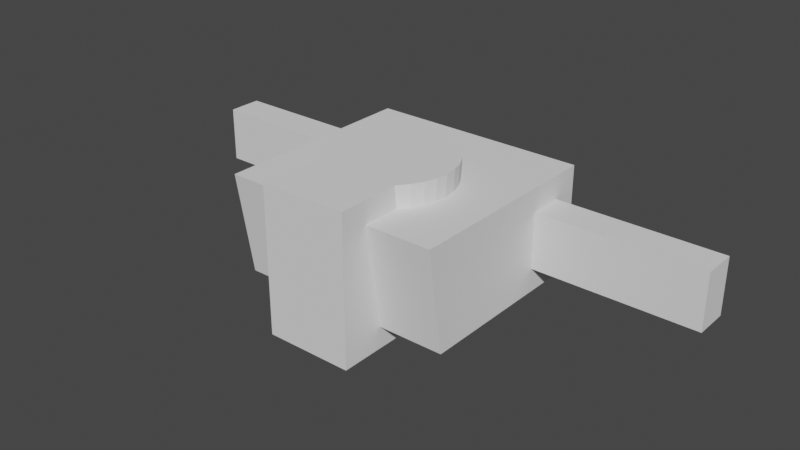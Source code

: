 # Source: shower-v4.blend  (saved by Blender 4.4.32; exported with 4.5.12 LTS)
import bpy
from mathutils import Matrix  # noqa: F401  (used for matrix-valued properties, if any)

bpy.ops.wm.read_factory_settings(use_empty=True)
scene = bpy.context.scene
scene.name = 'Scene'

# ---- world
world_world = bpy.data.worlds.new('World'); scene.world = world_world
world_world.use_nodes = True; world_world.node_tree.nodes.clear()
_N = world_world.node_tree.nodes; _L = world_world.node_tree.links
n0 = _N.new('ShaderNodeOutputWorld'); n0.name = 'World Output'; n0.location = (300, 300)
n1 = _N.new('ShaderNodeBackground'); n1.name = 'Background'; n1.location = (10, 300)
n1.inputs[0].default_value = (0.05088, 0.05088, 0.05088, 1.0)
_L.new(n1.outputs[0], n0.inputs[0])
n0.is_active_output = True
world_world.color = (0.05088, 0.05088, 0.05088)
world_world.use_sun_shadow = False
world_world.sun_shadow_jitter_overblur = 0.0

# ---- meshes
me_cylinder_003 = bpy.data.meshes.new('Cylinder.003')
me_cylinder_003.from_pydata([(0.0, 10.0, -13.5), (5.588e-09, 11.5, 13.5), (1.951, 9.808, -13.5), (2.244, 11.28, 13.5), (3.827, 9.239, -13.5), (4.401, 10.62, 13.5), (5.556, 8.315, -13.5), (6.389, 9.562, 13.5), (7.071, 7.071, -13.5), (8.132, 8.132, 13.5), (8.315, 5.556, -13.5), (9.562, 6.389, 13.5), (9.239, 3.827, -13.5), (10.62, 4.401, 13.5), (9.808, 1.951, -13.5), (11.28, 2.244, 13.5), (10.0, 0.0, -13.5), (11.5, -8.941e-09, 13.5), (9.808, -1.951, -13.5), (11.28, -2.244, 13.5), (9.239, -3.827, -13.5), (10.62, -4.401, 13.5), (8.315, -5.556, -13.5), (9.562, -6.389, 13.5), (7.071, -7.071, -13.5), (8.132, -8.132, 13.5), (5.556, -8.315, -13.5), (6.389, -9.562, 13.5), (3.827, -9.239, -13.5), (4.401, -10.62, 13.5), (1.951, -9.808, -13.5), (2.244, -11.28, 13.5), (0.0, -10.0, -13.5), (5.588e-09, -11.5, 13.5), (-1.951, -9.808, -13.5), (-2.244, -11.28, 13.5), (-3.827, -9.239, -13.5), (-4.401, -10.62, 13.5), (-5.556, -8.315, -13.5), (-6.389, -9.562, 13.5), (-7.071, -7.071, -13.5), (-8.132, -8.132, 13.5), (-8.315, -5.556, -13.5), (-9.562, -6.389, 13.5), (-9.239, -3.827, -13.5), (-10.62, -4.401, 13.5), (-9.808, -1.951, -13.5), (-11.28, -2.244, 13.5), (-10.0, 0.0, -13.5), (-11.5, -8.941e-09, 13.5), (-9.808, 1.951, -13.5), (-11.28, 2.244, 13.5), (-9.239, 3.827, -13.5), (-10.62, 4.401, 13.5), (-8.315, 5.556, -13.5), (-9.562, 6.389, 13.5), (-7.071, 7.071, -13.5), (-8.132, 8.132, 13.5), (-5.556, 8.315, -13.5), (-6.389, 9.562, 13.5), (-3.827, 9.239, -13.5), (-4.401, 10.62, 13.5), (-1.951, 9.808, -13.5), (-2.244, 11.28, 13.5)], [], [(0, 1, 3, 2), (2, 3, 5, 4), (4, 5, 7, 6), (6, 7, 9, 8), (8, 9, 11, 10), (10, 11, 13, 12), (12, 13, 15, 14), (14, 15, 17, 16), (16, 17, 19, 18), (18, 19, 21, 20), (20, 21, 23, 22), (22, 23, 25, 24), (24, 25, 27, 26), (26, 27, 29, 28), (28, 29, 31, 30), (30, 31, 33, 32), (32, 33, 35, 34), (34, 35, 37, 36), (36, 37, 39, 38), (38, 39, 41, 40), (40, 41, 43, 42), (42, 43, 45, 44), (44, 45, 47, 46), (46, 47, 49, 48), (48, 49, 51, 50), (50, 51, 53, 52), (52, 53, 55, 54), (54, 55, 57, 56), (56, 57, 59, 58), (58, 59, 61, 60), (3, 1, 63, 61, 59, 57, 55, 53, 51, 49, 47, 45, 43, 41, 39, 37, 35, 33, 31, 29, 27, 25, 23, 21, 19, 17, 15, 13, 11, 9, 7, 5), (60, 61, 63, 62), (62, 63, 1, 0), (0, 2, 4, 6, 8, 10, 12, 14, 16, 18, 20, 22, 24, 26, 28, 30, 32, 34, 36, 38, 40, 42, 44, 46, 48, 50, 52, 54, 56, 58, 60, 62)])
_uv = me_cylinder_003.uv_layers.new(name='UVMap')
_uv.uv.foreach_set('vector', [1.0, 0.5, 1.0, 1.0, 0.9688, 1.0, 0.9688, 0.5, 0.9688, 0.5, 0.9688, 1.0, 0.9375, 1.0, 0.9375, 0.5, 0.9375, 0.5, 0.9375, 1.0, 0.9062, 1.0, 0.9062, 0.5, 0.9062, 0.5, 0.9062, 1.0, 0.875, 1.0, 0.875, 0.5, 0.875, 0.5, 0.875, 1.0, 0.8438, 1.0, 0.8438, 0.5, 0.8438, 0.5, 0.8438, 1.0, 0.8125, 1.0, 0.8125, 0.5, 0.8125, 0.5, 0.8125, 1.0, 0.7812, 1.0, 0.7812, 0.5, 0.7812, 0.5, 0.7812, 1.0, 0.75, 1.0, 0.75, 0.5, 0.75, 0.5, 0.75, 1.0, 0.7188, 1.0, 0.7188, 0.5, 0.7188, 0.5, 0.7188, 1.0, 0.6875, 1.0, 0.6875, 0.5, 0.6875, 0.5, 0.6875, 1.0, 0.6562, 1.0, 0.6562, 0.5, 0.6562, 0.5, 0.6562, 1.0, 0.625, 1.0, 0.625, 0.5, 0.625, 0.5, 0.625, 1.0, 0.5938, 1.0, 0.5938, 0.5, 0.5938, 0.5, 0.5938, 1.0, 0.5625, 1.0, 0.5625, 0.5, 0.5625, 0.5, 0.5625, 1.0, 0.5312, 1.0, 0.5312, 0.5, 0.5312, 0.5, 0.5312, 1.0, 0.5, 1.0, 0.5, 0.5, 0.5, 0.5, 0.5, 1.0, 0.4688, 1.0, 0.4688, 0.5, 0.4688, 0.5, 0.4688, 1.0, 0.4375, 1.0, 0.4375, 0.5, 0.4375, 0.5, 0.4375, 1.0, 0.4062, 1.0, 0.4062, 0.5, 0.4062, 0.5, 0.4062, 1.0, 0.375, 1.0, 0.375, 0.5, 0.375, 0.5, 0.375, 1.0, 0.3438, 1.0, 0.3438, 0.5, 0.3438, 0.5, 0.3438, 1.0, 0.3125, 1.0, 0.3125, 0.5, 0.3125, 0.5, 0.3125, 1.0, 0.2812, 1.0, 0.2812, 0.5, 0.2812, 0.5, 0.2812, 1.0, 0.25, 1.0, 0.25, 0.5, 0.25, 0.5, 0.25, 1.0, 0.2188, 1.0, 0.2188, 0.5, 0.2188, 0.5, 0.2188, 1.0, 0.1875, 1.0, 0.1875, 0.5, 0.1875, 0.5, 0.1875, 1.0, 0.1562, 1.0, 0.1562, 0.5, 0.1562, 0.5, 0.1562, 1.0, 0.125, 1.0, 0.125, 0.5, 0.125, 0.5, 0.125, 1.0, 0.09375, 1.0, 0.09375, 0.5, 0.09375, 0.5, 0.09375, 1.0, 0.0625, 1.0, 0.0625, 0.5, 0.2968, 0.4854, 0.25, 0.49, 0.2032, 0.4854, 0.1582, 0.4717, 0.1167, 0.4496, 0.08029, 0.4197, 0.05045, 0.3833, 0.02827, 0.3418, 0.01461, 0.2968, 0.01, 0.25, 0.01461, 0.2032, 0.02827, 0.1582, 0.05045, 0.1167, 0.08029, 0.08029, 0.1167, 0.05045, 0.1582, 0.02827, 0.2032, 0.01461, 0.25, 0.01, 0.2968, 0.01461, 0.3418, 0.02827, 0.3833, 0.05045, 0.4197, 0.08029, 0.4496, 0.1167, 0.4717, 0.1582, 0.4854, 0.2032, 0.49, 0.25, 0.4854, 0.2968, 0.4717, 0.3418, 0.4496, 0.3833, 0.4197, 0.4197, 0.3833, 0.4496, 0.3418, 0.4717, 0.0625, 0.5, 0.0625, 1.0, 0.03125, 1.0, 0.03125, 0.5, 0.03125, 0.5, 0.03125, 1.0, 0.0, 1.0, 0.0, 0.5, 0.75, 0.49, 0.7968, 0.4854, 0.8418, 0.4717, 0.8833, 0.4496, 0.9197, 0.4197, 0.9496, 0.3833, 0.9717, 0.3418, 0.9854, 0.2968, 0.99, 0.25, 0.9854, 0.2032, 0.9717, 0.1582, 0.9496, 0.1167, 0.9197, 0.08029, 0.8833, 0.05045, 0.8418, 0.02827, 0.7968, 0.01461, 0.75, 0.01, 0.7032, 0.01461, 0.6582, 0.02827, 0.6167, 0.05045, 0.5803, 0.08029, 0.5504, 0.1167, 0.5283, 0.1582, 0.5146, 0.2032, 0.51, 0.25, 0.5146, 0.2968, 0.5283, 0.3418, 0.5504, 0.3833, 0.5803, 0.4197, 0.6167, 0.4496, 0.6582, 0.4717, 0.7032, 0.4854])
me_cylinder_003.update()
me_cube_004 = bpy.data.meshes.new('Cube.004')
me_cube_004.from_pydata([(-7.0, -7.0, -7.0), (-7.0, -7.0, 7.0), (-7.0, 7.0, -7.0), (-7.0, 7.0, 7.0), (7.0, -7.0, -7.0), (7.0, -7.0, 7.0), (7.0, 7.0, -7.0), (7.0, 7.0, 7.0)], [], [(0, 1, 3, 2), (2, 3, 7, 6), (6, 7, 5, 4), (4, 5, 1, 0), (2, 6, 4, 0), (7, 3, 1, 5)])
_uv = me_cube_004.uv_layers.new(name='UVMap')
_uv.uv.foreach_set('vector', [0.375, 0.0, 0.625, 0.0, 0.625, 0.25, 0.375, 0.25, 0.375, 0.25, 0.625, 0.25, 0.625, 0.5, 0.375, 0.5, 0.375, 0.5, 0.625, 0.5, 0.625, 0.75, 0.375, 0.75, 0.375, 0.75, 0.625, 0.75, 0.625, 1.0, 0.375, 1.0, 0.125, 0.5, 0.375, 0.5, 0.375, 0.75, 0.125, 0.75, 0.625, 0.5, 0.875, 0.5, 0.875, 0.75, 0.625, 0.75])
me_cube_004.update()
me_cube_002 = bpy.data.meshes.new('Cube.002')
me_cube_002.from_pydata([(-20.0, -33.95, -9.5), (-20.0, -36.95, 9.5), (-20.0, 1.0, -9.5), (-20.0, 1.0, 9.5), (20.0, -33.95, -9.5), (20.0, -36.95, 9.5), (20.0, 1.0, -9.5), (20.0, 1.0, 9.5)], [], [(0, 1, 3, 2), (2, 3, 7, 6), (6, 7, 5, 4), (4, 5, 1, 0), (2, 6, 4, 0), (7, 3, 1, 5)])
_uv = me_cube_002.uv_layers.new(name='UVMap')
_uv.uv.foreach_set('vector', [0.375, 0.0, 0.625, 0.0, 0.625, 0.25, 0.375, 0.25, 0.375, 0.25, 0.625, 0.25, 0.625, 0.5, 0.375, 0.5, 0.375, 0.5, 0.625, 0.5, 0.625, 0.75, 0.375, 0.75, 0.375, 0.75, 0.625, 0.75, 0.625, 1.0, 0.375, 1.0, 0.125, 0.5, 0.375, 0.5, 0.375, 0.75, 0.125, 0.75, 0.625, 0.5, 0.875, 0.5, 0.875, 0.75, 0.625, 0.75])
me_cube_002.update()
me_cube_003 = bpy.data.meshes.new('Cube.003')
me_cube_003.from_pydata([(-3.0, -3.0, -3.0), (-3.0, -3.0, 3.0), (-3.0, 3.0, -3.0), (-3.0, 3.0, 3.0), (3.0, -3.0, -3.0), (3.0, -3.0, 3.0), (3.0, 3.0, -3.0), (3.0, 3.0, 3.0)], [], [(0, 1, 3, 2), (2, 3, 7, 6), (6, 7, 5, 4), (4, 5, 1, 0), (2, 6, 4, 0), (7, 3, 1, 5)])
_uv = me_cube_003.uv_layers.new(name='UVMap')
_uv.uv.foreach_set('vector', [0.375, 0.0, 0.625, 0.0, 0.625, 0.25, 0.375, 0.25, 0.375, 0.25, 0.625, 0.25, 0.625, 0.5, 0.375, 0.5, 0.375, 0.5, 0.625, 0.5, 0.625, 0.75, 0.375, 0.75, 0.375, 0.75, 0.625, 0.75, 0.625, 1.0, 0.375, 1.0, 0.125, 0.5, 0.375, 0.5, 0.375, 0.75, 0.125, 0.75, 0.625, 0.5, 0.875, 0.5, 0.875, 0.75, 0.625, 0.75])
me_cube_003.update()
me_cylinder = bpy.data.meshes.new('Cylinder')
me_cylinder.from_pydata([(0.0, 1.35, -4.0), (0.0, 1.35, 4.0), (0.2634, 1.324, -4.0), (0.2634, 1.324, 4.0), (0.5166, 1.247, -4.0), (0.5166, 1.247, 4.0), (0.75, 1.122, -4.0), (0.75, 1.122, 4.0), (0.9546, 0.9546, -4.0), (0.9546, 0.9546, 4.0), (1.122, 0.75, -4.0), (1.122, 0.75, 4.0), (1.247, 0.5166, -4.0), (1.247, 0.5166, 4.0), (1.324, 0.2634, -4.0), (1.324, 0.2634, 4.0), (1.35, 0.0, -4.0), (1.35, 0.0, 4.0), (1.324, -0.2634, -4.0), (1.324, -0.2634, 4.0), (1.247, -0.5166, -4.0), (1.247, -0.5166, 4.0), (1.122, -0.75, -4.0), (1.122, -0.75, 4.0), (0.9546, -0.9546, -4.0), (0.9546, -0.9546, 4.0), (0.75, -1.122, -4.0), (0.75, -1.122, 4.0), (0.5166, -1.247, -4.0), (0.5166, -1.247, 4.0), (0.2634, -1.324, -4.0), (0.2634, -1.324, 4.0), (0.0, -1.35, -4.0), (0.0, -1.35, 4.0), (-0.2634, -1.324, -4.0), (-0.2634, -1.324, 4.0), (-0.5166, -1.247, -4.0), (-0.5166, -1.247, 4.0), (-0.75, -1.122, -4.0), (-0.75, -1.122, 4.0), (-0.9546, -0.9546, -4.0), (-0.9546, -0.9546, 4.0), (-1.122, -0.75, -4.0), (-1.122, -0.75, 4.0), (-1.247, -0.5166, -4.0), (-1.247, -0.5166, 4.0), (-1.324, -0.2634, -4.0), (-1.324, -0.2634, 4.0), (-1.35, 0.0, -4.0), (-1.35, 0.0, 4.0), (-1.324, 0.2634, -4.0), (-1.324, 0.2634, 4.0), (-1.247, 0.5166, -4.0), (-1.247, 0.5166, 4.0), (-1.122, 0.75, -4.0), (-1.122, 0.75, 4.0), (-0.9546, 0.9546, -4.0), (-0.9546, 0.9546, 4.0), (-0.75, 1.122, -4.0), (-0.75, 1.122, 4.0), (-0.5166, 1.247, -4.0), (-0.5166, 1.247, 4.0), (-0.2634, 1.324, -4.0), (-0.2634, 1.324, 4.0)], [], [(0, 1, 3, 2), (2, 3, 5, 4), (4, 5, 7, 6), (6, 7, 9, 8), (8, 9, 11, 10), (10, 11, 13, 12), (12, 13, 15, 14), (14, 15, 17, 16), (16, 17, 19, 18), (18, 19, 21, 20), (20, 21, 23, 22), (22, 23, 25, 24), (24, 25, 27, 26), (26, 27, 29, 28), (28, 29, 31, 30), (30, 31, 33, 32), (32, 33, 35, 34), (34, 35, 37, 36), (36, 37, 39, 38), (38, 39, 41, 40), (40, 41, 43, 42), (42, 43, 45, 44), (44, 45, 47, 46), (46, 47, 49, 48), (48, 49, 51, 50), (50, 51, 53, 52), (52, 53, 55, 54), (54, 55, 57, 56), (56, 57, 59, 58), (58, 59, 61, 60), (3, 1, 63, 61, 59, 57, 55, 53, 51, 49, 47, 45, 43, 41, 39, 37, 35, 33, 31, 29, 27, 25, 23, 21, 19, 17, 15, 13, 11, 9, 7, 5), (60, 61, 63, 62), (62, 63, 1, 0), (0, 2, 4, 6, 8, 10, 12, 14, 16, 18, 20, 22, 24, 26, 28, 30, 32, 34, 36, 38, 40, 42, 44, 46, 48, 50, 52, 54, 56, 58, 60, 62)])
_uv = me_cylinder.uv_layers.new(name='UVMap')
_uv.uv.foreach_set('vector', [1.0, 0.5, 1.0, 1.0, 0.9688, 1.0, 0.9688, 0.5, 0.9688, 0.5, 0.9688, 1.0, 0.9375, 1.0, 0.9375, 0.5, 0.9375, 0.5, 0.9375, 1.0, 0.9062, 1.0, 0.9062, 0.5, 0.9062, 0.5, 0.9062, 1.0, 0.875, 1.0, 0.875, 0.5, 0.875, 0.5, 0.875, 1.0, 0.8438, 1.0, 0.8438, 0.5, 0.8438, 0.5, 0.8438, 1.0, 0.8125, 1.0, 0.8125, 0.5, 0.8125, 0.5, 0.8125, 1.0, 0.7812, 1.0, 0.7812, 0.5, 0.7812, 0.5, 0.7812, 1.0, 0.75, 1.0, 0.75, 0.5, 0.75, 0.5, 0.75, 1.0, 0.7188, 1.0, 0.7188, 0.5, 0.7188, 0.5, 0.7188, 1.0, 0.6875, 1.0, 0.6875, 0.5, 0.6875, 0.5, 0.6875, 1.0, 0.6562, 1.0, 0.6562, 0.5, 0.6562, 0.5, 0.6562, 1.0, 0.625, 1.0, 0.625, 0.5, 0.625, 0.5, 0.625, 1.0, 0.5938, 1.0, 0.5938, 0.5, 0.5938, 0.5, 0.5938, 1.0, 0.5625, 1.0, 0.5625, 0.5, 0.5625, 0.5, 0.5625, 1.0, 0.5312, 1.0, 0.5312, 0.5, 0.5312, 0.5, 0.5312, 1.0, 0.5, 1.0, 0.5, 0.5, 0.5, 0.5, 0.5, 1.0, 0.4688, 1.0, 0.4688, 0.5, 0.4688, 0.5, 0.4688, 1.0, 0.4375, 1.0, 0.4375, 0.5, 0.4375, 0.5, 0.4375, 1.0, 0.4062, 1.0, 0.4062, 0.5, 0.4062, 0.5, 0.4062, 1.0, 0.375, 1.0, 0.375, 0.5, 0.375, 0.5, 0.375, 1.0, 0.3438, 1.0, 0.3438, 0.5, 0.3438, 0.5, 0.3438, 1.0, 0.3125, 1.0, 0.3125, 0.5, 0.3125, 0.5, 0.3125, 1.0, 0.2812, 1.0, 0.2812, 0.5, 0.2812, 0.5, 0.2812, 1.0, 0.25, 1.0, 0.25, 0.5, 0.25, 0.5, 0.25, 1.0, 0.2188, 1.0, 0.2188, 0.5, 0.2188, 0.5, 0.2188, 1.0, 0.1875, 1.0, 0.1875, 0.5, 0.1875, 0.5, 0.1875, 1.0, 0.1562, 1.0, 0.1562, 0.5, 0.1562, 0.5, 0.1562, 1.0, 0.125, 1.0, 0.125, 0.5, 0.125, 0.5, 0.125, 1.0, 0.09375, 1.0, 0.09375, 0.5, 0.09375, 0.5, 0.09375, 1.0, 0.0625, 1.0, 0.0625, 0.5, 0.2968, 0.4854, 0.25, 0.49, 0.2032, 0.4854, 0.1582, 0.4717, 0.1167, 0.4496, 0.08029, 0.4197, 0.05045, 0.3833, 0.02827, 0.3418, 0.01461, 0.2968, 0.01, 0.25, 0.01461, 0.2032, 0.02827, 0.1582, 0.05045, 0.1167, 0.08029, 0.08029, 0.1167, 0.05045, 0.1582, 0.02827, 0.2032, 0.01461, 0.25, 0.01, 0.2968, 0.01461, 0.3418, 0.02827, 0.3833, 0.05045, 0.4197, 0.08029, 0.4496, 0.1167, 0.4717, 0.1582, 0.4854, 0.2032, 0.49, 0.25, 0.4854, 0.2968, 0.4717, 0.3418, 0.4496, 0.3833, 0.4197, 0.4197, 0.3833, 0.4496, 0.3418, 0.4717, 0.0625, 0.5, 0.0625, 1.0, 0.03125, 1.0, 0.03125, 0.5, 0.03125, 0.5, 0.03125, 1.0, 0.0, 1.0, 0.0, 0.5, 0.75, 0.49, 0.7968, 0.4854, 0.8418, 0.4717, 0.8833, 0.4496, 0.9197, 0.4197, 0.9496, 0.3833, 0.9717, 0.3418, 0.9854, 0.2968, 0.99, 0.25, 0.9854, 0.2032, 0.9717, 0.1582, 0.9496, 0.1167, 0.9197, 0.08029, 0.8833, 0.05045, 0.8418, 0.02827, 0.7968, 0.01461, 0.75, 0.01, 0.7032, 0.01461, 0.6582, 0.02827, 0.6167, 0.05045, 0.5803, 0.08029, 0.5504, 0.1167, 0.5283, 0.1582, 0.5146, 0.2032, 0.51, 0.25, 0.5146, 0.2968, 0.5283, 0.3418, 0.5504, 0.3833, 0.5803, 0.4197, 0.6167, 0.4496, 0.6582, 0.4717, 0.7032, 0.4854])
me_cylinder.update()
me_cylinder_001 = bpy.data.meshes.new('Cylinder.001')
me_cylinder_001.from_pydata([(0.0, 1.35, -4.0), (0.0, 1.35, 4.0), (0.2634, 1.324, -4.0), (0.2634, 1.324, 4.0), (0.5166, 1.247, -4.0), (0.5166, 1.247, 4.0), (0.75, 1.122, -4.0), (0.75, 1.122, 4.0), (0.9546, 0.9546, -4.0), (0.9546, 0.9546, 4.0), (1.122, 0.75, -4.0), (1.122, 0.75, 4.0), (1.247, 0.5166, -4.0), (1.247, 0.5166, 4.0), (1.324, 0.2634, -4.0), (1.324, 0.2634, 4.0), (1.35, 0.0, -4.0), (1.35, 0.0, 4.0), (1.324, -0.2634, -4.0), (1.324, -0.2634, 4.0), (1.247, -0.5166, -4.0), (1.247, -0.5166, 4.0), (1.122, -0.75, -4.0), (1.122, -0.75, 4.0), (0.9546, -0.9546, -4.0), (0.9546, -0.9546, 4.0), (0.75, -1.122, -4.0), (0.75, -1.122, 4.0), (0.5166, -1.247, -4.0), (0.5166, -1.247, 4.0), (0.2634, -1.324, -4.0), (0.2634, -1.324, 4.0), (0.0, -1.35, -4.0), (0.0, -1.35, 4.0), (-0.2634, -1.324, -4.0), (-0.2634, -1.324, 4.0), (-0.5166, -1.247, -4.0), (-0.5166, -1.247, 4.0), (-0.75, -1.122, -4.0), (-0.75, -1.122, 4.0), (-0.9546, -0.9546, -4.0), (-0.9546, -0.9546, 4.0), (-1.122, -0.75, -4.0), (-1.122, -0.75, 4.0), (-1.247, -0.5166, -4.0), (-1.247, -0.5166, 4.0), (-1.324, -0.2634, -4.0), (-1.324, -0.2634, 4.0), (-1.35, 0.0, -4.0), (-1.35, 0.0, 4.0), (-1.324, 0.2634, -4.0), (-1.324, 0.2634, 4.0), (-1.247, 0.5166, -4.0), (-1.247, 0.5166, 4.0), (-1.122, 0.75, -4.0), (-1.122, 0.75, 4.0), (-0.9546, 0.9546, -4.0), (-0.9546, 0.9546, 4.0), (-0.75, 1.122, -4.0), (-0.75, 1.122, 4.0), (-0.5166, 1.247, -4.0), (-0.5166, 1.247, 4.0), (-0.2634, 1.324, -4.0), (-0.2634, 1.324, 4.0)], [], [(0, 1, 3, 2), (2, 3, 5, 4), (4, 5, 7, 6), (6, 7, 9, 8), (8, 9, 11, 10), (10, 11, 13, 12), (12, 13, 15, 14), (14, 15, 17, 16), (16, 17, 19, 18), (18, 19, 21, 20), (20, 21, 23, 22), (22, 23, 25, 24), (24, 25, 27, 26), (26, 27, 29, 28), (28, 29, 31, 30), (30, 31, 33, 32), (32, 33, 35, 34), (34, 35, 37, 36), (36, 37, 39, 38), (38, 39, 41, 40), (40, 41, 43, 42), (42, 43, 45, 44), (44, 45, 47, 46), (46, 47, 49, 48), (48, 49, 51, 50), (50, 51, 53, 52), (52, 53, 55, 54), (54, 55, 57, 56), (56, 57, 59, 58), (58, 59, 61, 60), (3, 1, 63, 61, 59, 57, 55, 53, 51, 49, 47, 45, 43, 41, 39, 37, 35, 33, 31, 29, 27, 25, 23, 21, 19, 17, 15, 13, 11, 9, 7, 5), (60, 61, 63, 62), (62, 63, 1, 0), (0, 2, 4, 6, 8, 10, 12, 14, 16, 18, 20, 22, 24, 26, 28, 30, 32, 34, 36, 38, 40, 42, 44, 46, 48, 50, 52, 54, 56, 58, 60, 62)])
_uv = me_cylinder_001.uv_layers.new(name='UVMap')
_uv.uv.foreach_set('vector', [1.0, 0.5, 1.0, 1.0, 0.9688, 1.0, 0.9688, 0.5, 0.9688, 0.5, 0.9688, 1.0, 0.9375, 1.0, 0.9375, 0.5, 0.9375, 0.5, 0.9375, 1.0, 0.9062, 1.0, 0.9062, 0.5, 0.9062, 0.5, 0.9062, 1.0, 0.875, 1.0, 0.875, 0.5, 0.875, 0.5, 0.875, 1.0, 0.8438, 1.0, 0.8438, 0.5, 0.8438, 0.5, 0.8438, 1.0, 0.8125, 1.0, 0.8125, 0.5, 0.8125, 0.5, 0.8125, 1.0, 0.7812, 1.0, 0.7812, 0.5, 0.7812, 0.5, 0.7812, 1.0, 0.75, 1.0, 0.75, 0.5, 0.75, 0.5, 0.75, 1.0, 0.7188, 1.0, 0.7188, 0.5, 0.7188, 0.5, 0.7188, 1.0, 0.6875, 1.0, 0.6875, 0.5, 0.6875, 0.5, 0.6875, 1.0, 0.6562, 1.0, 0.6562, 0.5, 0.6562, 0.5, 0.6562, 1.0, 0.625, 1.0, 0.625, 0.5, 0.625, 0.5, 0.625, 1.0, 0.5938, 1.0, 0.5938, 0.5, 0.5938, 0.5, 0.5938, 1.0, 0.5625, 1.0, 0.5625, 0.5, 0.5625, 0.5, 0.5625, 1.0, 0.5312, 1.0, 0.5312, 0.5, 0.5312, 0.5, 0.5312, 1.0, 0.5, 1.0, 0.5, 0.5, 0.5, 0.5, 0.5, 1.0, 0.4688, 1.0, 0.4688, 0.5, 0.4688, 0.5, 0.4688, 1.0, 0.4375, 1.0, 0.4375, 0.5, 0.4375, 0.5, 0.4375, 1.0, 0.4062, 1.0, 0.4062, 0.5, 0.4062, 0.5, 0.4062, 1.0, 0.375, 1.0, 0.375, 0.5, 0.375, 0.5, 0.375, 1.0, 0.3438, 1.0, 0.3438, 0.5, 0.3438, 0.5, 0.3438, 1.0, 0.3125, 1.0, 0.3125, 0.5, 0.3125, 0.5, 0.3125, 1.0, 0.2812, 1.0, 0.2812, 0.5, 0.2812, 0.5, 0.2812, 1.0, 0.25, 1.0, 0.25, 0.5, 0.25, 0.5, 0.25, 1.0, 0.2188, 1.0, 0.2188, 0.5, 0.2188, 0.5, 0.2188, 1.0, 0.1875, 1.0, 0.1875, 0.5, 0.1875, 0.5, 0.1875, 1.0, 0.1562, 1.0, 0.1562, 0.5, 0.1562, 0.5, 0.1562, 1.0, 0.125, 1.0, 0.125, 0.5, 0.125, 0.5, 0.125, 1.0, 0.09375, 1.0, 0.09375, 0.5, 0.09375, 0.5, 0.09375, 1.0, 0.0625, 1.0, 0.0625, 0.5, 0.2968, 0.4854, 0.25, 0.49, 0.2032, 0.4854, 0.1582, 0.4717, 0.1167, 0.4496, 0.08029, 0.4197, 0.05045, 0.3833, 0.02827, 0.3418, 0.01461, 0.2968, 0.01, 0.25, 0.01461, 0.2032, 0.02827, 0.1582, 0.05045, 0.1167, 0.08029, 0.08029, 0.1167, 0.05045, 0.1582, 0.02827, 0.2032, 0.01461, 0.25, 0.01, 0.2968, 0.01461, 0.3418, 0.02827, 0.3833, 0.05045, 0.4197, 0.08029, 0.4496, 0.1167, 0.4717, 0.1582, 0.4854, 0.2032, 0.49, 0.25, 0.4854, 0.2968, 0.4717, 0.3418, 0.4496, 0.3833, 0.4197, 0.4197, 0.3833, 0.4496, 0.3418, 0.4717, 0.0625, 0.5, 0.0625, 1.0, 0.03125, 1.0, 0.03125, 0.5, 0.03125, 0.5, 0.03125, 1.0, 0.0, 1.0, 0.0, 0.5, 0.75, 0.49, 0.7968, 0.4854, 0.8418, 0.4717, 0.8833, 0.4496, 0.9197, 0.4197, 0.9496, 0.3833, 0.9717, 0.3418, 0.9854, 0.2968, 0.99, 0.25, 0.9854, 0.2032, 0.9717, 0.1582, 0.9496, 0.1167, 0.9197, 0.08029, 0.8833, 0.05045, 0.8418, 0.02827, 0.7968, 0.01461, 0.75, 0.01, 0.7032, 0.01461, 0.6582, 0.02827, 0.6167, 0.05045, 0.5803, 0.08029, 0.5504, 0.1167, 0.5283, 0.1582, 0.5146, 0.2032, 0.51, 0.25, 0.5146, 0.2968, 0.5283, 0.3418, 0.5504, 0.3833, 0.5803, 0.4197, 0.6167, 0.4496, 0.6582, 0.4717, 0.7032, 0.4854])
me_cylinder_001.update()
me_cylinder_002 = bpy.data.meshes.new('Cylinder.002')
me_cylinder_002.from_pydata([(0.0, 3.0, -1.0), (0.0, 3.0, 1.0), (0.5853, 2.942, -1.0), (0.5853, 2.942, 1.0), (1.148, 2.772, -1.0), (1.148, 2.772, 1.0), (1.667, 2.494, -1.0), (1.667, 2.494, 1.0), (2.121, 2.121, -1.0), (2.121, 2.121, 1.0), (2.494, 1.667, -1.0), (2.494, 1.667, 1.0), (2.772, 1.148, -1.0), (2.772, 1.148, 1.0), (2.942, 0.5853, -1.0), (2.942, 0.5853, 1.0), (3.0, 0.0, -1.0), (3.0, 0.0, 1.0), (2.942, -0.5853, -1.0), (2.942, -0.5853, 1.0), (2.772, -1.148, -1.0), (2.772, -1.148, 1.0), (2.494, -1.667, -1.0), (2.494, -1.667, 1.0), (2.121, -2.121, -1.0), (2.121, -2.121, 1.0), (1.667, -2.494, -1.0), (1.667, -2.494, 1.0), (1.148, -2.772, -1.0), (1.148, -2.772, 1.0), (0.5853, -2.942, -1.0), (0.5853, -2.942, 1.0), (0.0, -3.0, -1.0), (0.0, -3.0, 1.0), (-0.5853, -2.942, -1.0), (-0.5853, -2.942, 1.0), (-1.148, -2.772, -1.0), (-1.148, -2.772, 1.0), (-1.667, -2.494, -1.0), (-1.667, -2.494, 1.0), (-2.121, -2.121, -1.0), (-2.121, -2.121, 1.0), (-2.494, -1.667, -1.0), (-2.494, -1.667, 1.0), (-2.772, -1.148, -1.0), (-2.772, -1.148, 1.0), (-2.942, -0.5853, -1.0), (-2.942, -0.5853, 1.0), (-3.0, 0.0, -1.0), (-3.0, 0.0, 1.0), (-2.942, 0.5853, -1.0), (-2.942, 0.5853, 1.0), (-2.772, 1.148, -1.0), (-2.772, 1.148, 1.0), (-2.494, 1.667, -1.0), (-2.494, 1.667, 1.0), (-2.121, 2.121, -1.0), (-2.121, 2.121, 1.0), (-1.667, 2.494, -1.0), (-1.667, 2.494, 1.0), (-1.148, 2.772, -1.0), (-1.148, 2.772, 1.0), (-0.5853, 2.942, -1.0), (-0.5853, 2.942, 1.0)], [], [(0, 1, 3, 2), (2, 3, 5, 4), (4, 5, 7, 6), (6, 7, 9, 8), (8, 9, 11, 10), (10, 11, 13, 12), (12, 13, 15, 14), (14, 15, 17, 16), (16, 17, 19, 18), (18, 19, 21, 20), (20, 21, 23, 22), (22, 23, 25, 24), (24, 25, 27, 26), (26, 27, 29, 28), (28, 29, 31, 30), (30, 31, 33, 32), (32, 33, 35, 34), (34, 35, 37, 36), (36, 37, 39, 38), (38, 39, 41, 40), (40, 41, 43, 42), (42, 43, 45, 44), (44, 45, 47, 46), (46, 47, 49, 48), (48, 49, 51, 50), (50, 51, 53, 52), (52, 53, 55, 54), (54, 55, 57, 56), (56, 57, 59, 58), (58, 59, 61, 60), (3, 1, 63, 61, 59, 57, 55, 53, 51, 49, 47, 45, 43, 41, 39, 37, 35, 33, 31, 29, 27, 25, 23, 21, 19, 17, 15, 13, 11, 9, 7, 5), (60, 61, 63, 62), (62, 63, 1, 0), (0, 2, 4, 6, 8, 10, 12, 14, 16, 18, 20, 22, 24, 26, 28, 30, 32, 34, 36, 38, 40, 42, 44, 46, 48, 50, 52, 54, 56, 58, 60, 62)])
_uv = me_cylinder_002.uv_layers.new(name='UVMap')
_uv.uv.foreach_set('vector', [1.0, 0.5, 1.0, 1.0, 0.9688, 1.0, 0.9688, 0.5, 0.9688, 0.5, 0.9688, 1.0, 0.9375, 1.0, 0.9375, 0.5, 0.9375, 0.5, 0.9375, 1.0, 0.9062, 1.0, 0.9062, 0.5, 0.9062, 0.5, 0.9062, 1.0, 0.875, 1.0, 0.875, 0.5, 0.875, 0.5, 0.875, 1.0, 0.8438, 1.0, 0.8438, 0.5, 0.8438, 0.5, 0.8438, 1.0, 0.8125, 1.0, 0.8125, 0.5, 0.8125, 0.5, 0.8125, 1.0, 0.7812, 1.0, 0.7812, 0.5, 0.7812, 0.5, 0.7812, 1.0, 0.75, 1.0, 0.75, 0.5, 0.75, 0.5, 0.75, 1.0, 0.7188, 1.0, 0.7188, 0.5, 0.7188, 0.5, 0.7188, 1.0, 0.6875, 1.0, 0.6875, 0.5, 0.6875, 0.5, 0.6875, 1.0, 0.6562, 1.0, 0.6562, 0.5, 0.6562, 0.5, 0.6562, 1.0, 0.625, 1.0, 0.625, 0.5, 0.625, 0.5, 0.625, 1.0, 0.5938, 1.0, 0.5938, 0.5, 0.5938, 0.5, 0.5938, 1.0, 0.5625, 1.0, 0.5625, 0.5, 0.5625, 0.5, 0.5625, 1.0, 0.5312, 1.0, 0.5312, 0.5, 0.5312, 0.5, 0.5312, 1.0, 0.5, 1.0, 0.5, 0.5, 0.5, 0.5, 0.5, 1.0, 0.4688, 1.0, 0.4688, 0.5, 0.4688, 0.5, 0.4688, 1.0, 0.4375, 1.0, 0.4375, 0.5, 0.4375, 0.5, 0.4375, 1.0, 0.4062, 1.0, 0.4062, 0.5, 0.4062, 0.5, 0.4062, 1.0, 0.375, 1.0, 0.375, 0.5, 0.375, 0.5, 0.375, 1.0, 0.3438, 1.0, 0.3438, 0.5, 0.3438, 0.5, 0.3438, 1.0, 0.3125, 1.0, 0.3125, 0.5, 0.3125, 0.5, 0.3125, 1.0, 0.2812, 1.0, 0.2812, 0.5, 0.2812, 0.5, 0.2812, 1.0, 0.25, 1.0, 0.25, 0.5, 0.25, 0.5, 0.25, 1.0, 0.2188, 1.0, 0.2188, 0.5, 0.2188, 0.5, 0.2188, 1.0, 0.1875, 1.0, 0.1875, 0.5, 0.1875, 0.5, 0.1875, 1.0, 0.1562, 1.0, 0.1562, 0.5, 0.1562, 0.5, 0.1562, 1.0, 0.125, 1.0, 0.125, 0.5, 0.125, 0.5, 0.125, 1.0, 0.09375, 1.0, 0.09375, 0.5, 0.09375, 0.5, 0.09375, 1.0, 0.0625, 1.0, 0.0625, 0.5, 0.2968, 0.4854, 0.25, 0.49, 0.2032, 0.4854, 0.1582, 0.4717, 0.1167, 0.4496, 0.08029, 0.4197, 0.05045, 0.3833, 0.02827, 0.3418, 0.01461, 0.2968, 0.01, 0.25, 0.01461, 0.2032, 0.02827, 0.1582, 0.05045, 0.1167, 0.08029, 0.08029, 0.1167, 0.05045, 0.1582, 0.02827, 0.2032, 0.01461, 0.25, 0.01, 0.2968, 0.01461, 0.3418, 0.02827, 0.3833, 0.05045, 0.4197, 0.08029, 0.4496, 0.1167, 0.4717, 0.1582, 0.4854, 0.2032, 0.49, 0.25, 0.4854, 0.2968, 0.4717, 0.3418, 0.4496, 0.3833, 0.4197, 0.4197, 0.3833, 0.4496, 0.3418, 0.4717, 0.0625, 0.5, 0.0625, 1.0, 0.03125, 1.0, 0.03125, 0.5, 0.03125, 0.5, 0.03125, 1.0, 0.0, 1.0, 0.0, 0.5, 0.75, 0.49, 0.7968, 0.4854, 0.8418, 0.4717, 0.8833, 0.4496, 0.9197, 0.4197, 0.9496, 0.3833, 0.9717, 0.3418, 0.9854, 0.2968, 0.99, 0.25, 0.9854, 0.2032, 0.9717, 0.1582, 0.9496, 0.1167, 0.9197, 0.08029, 0.8833, 0.05045, 0.8418, 0.02827, 0.7968, 0.01461, 0.75, 0.01, 0.7032, 0.01461, 0.6582, 0.02827, 0.6167, 0.05045, 0.5803, 0.08029, 0.5504, 0.1167, 0.5283, 0.1582, 0.5146, 0.2032, 0.51, 0.25, 0.5146, 0.2968, 0.5283, 0.3418, 0.5504, 0.3833, 0.5803, 0.4197, 0.6167, 0.4496, 0.6582, 0.4717, 0.7032, 0.4854])
me_cylinder_002.update()
me_cylinder_004 = bpy.data.meshes.new('Cylinder.004')
me_cylinder_004.from_pydata([(0.0, 3.0, -1.0), (0.0, 3.0, 1.0), (0.5853, 2.942, -1.0), (0.5853, 2.942, 1.0), (1.148, 2.772, -1.0), (1.148, 2.772, 1.0), (1.667, 2.494, -1.0), (1.667, 2.494, 1.0), (2.121, 2.121, -1.0), (2.121, 2.121, 1.0), (2.494, 1.667, -1.0), (2.494, 1.667, 1.0), (2.772, 1.148, -1.0), (2.772, 1.148, 1.0), (2.942, 0.5853, -1.0), (2.942, 0.5853, 1.0), (3.0, 0.0, -1.0), (3.0, 0.0, 1.0), (2.942, -0.5853, -1.0), (2.942, -0.5853, 1.0), (2.772, -1.148, -1.0), (2.772, -1.148, 1.0), (2.494, -1.667, -1.0), (2.494, -1.667, 1.0), (2.121, -2.121, -1.0), (2.121, -2.121, 1.0), (1.667, -2.494, -1.0), (1.667, -2.494, 1.0), (1.148, -2.772, -1.0), (1.148, -2.772, 1.0), (0.5853, -2.942, -1.0), (0.5853, -2.942, 1.0), (0.0, -3.0, -1.0), (0.0, -3.0, 1.0), (-0.5853, -2.942, -1.0), (-0.5853, -2.942, 1.0), (-1.148, -2.772, -1.0), (-1.148, -2.772, 1.0), (-1.667, -2.494, -1.0), (-1.667, -2.494, 1.0), (-2.121, -2.121, -1.0), (-2.121, -2.121, 1.0), (-2.494, -1.667, -1.0), (-2.494, -1.667, 1.0), (-2.772, -1.148, -1.0), (-2.772, -1.148, 1.0), (-2.942, -0.5853, -1.0), (-2.942, -0.5853, 1.0), (-3.0, 0.0, -1.0), (-3.0, 0.0, 1.0), (-2.942, 0.5853, -1.0), (-2.942, 0.5853, 1.0), (-2.772, 1.148, -1.0), (-2.772, 1.148, 1.0), (-2.494, 1.667, -1.0), (-2.494, 1.667, 1.0), (-2.121, 2.121, -1.0), (-2.121, 2.121, 1.0), (-1.667, 2.494, -1.0), (-1.667, 2.494, 1.0), (-1.148, 2.772, -1.0), (-1.148, 2.772, 1.0), (-0.5853, 2.942, -1.0), (-0.5853, 2.942, 1.0)], [], [(0, 1, 3, 2), (2, 3, 5, 4), (4, 5, 7, 6), (6, 7, 9, 8), (8, 9, 11, 10), (10, 11, 13, 12), (12, 13, 15, 14), (14, 15, 17, 16), (16, 17, 19, 18), (18, 19, 21, 20), (20, 21, 23, 22), (22, 23, 25, 24), (24, 25, 27, 26), (26, 27, 29, 28), (28, 29, 31, 30), (30, 31, 33, 32), (32, 33, 35, 34), (34, 35, 37, 36), (36, 37, 39, 38), (38, 39, 41, 40), (40, 41, 43, 42), (42, 43, 45, 44), (44, 45, 47, 46), (46, 47, 49, 48), (48, 49, 51, 50), (50, 51, 53, 52), (52, 53, 55, 54), (54, 55, 57, 56), (56, 57, 59, 58), (58, 59, 61, 60), (3, 1, 63, 61, 59, 57, 55, 53, 51, 49, 47, 45, 43, 41, 39, 37, 35, 33, 31, 29, 27, 25, 23, 21, 19, 17, 15, 13, 11, 9, 7, 5), (60, 61, 63, 62), (62, 63, 1, 0), (0, 2, 4, 6, 8, 10, 12, 14, 16, 18, 20, 22, 24, 26, 28, 30, 32, 34, 36, 38, 40, 42, 44, 46, 48, 50, 52, 54, 56, 58, 60, 62)])
_uv = me_cylinder_004.uv_layers.new(name='UVMap')
_uv.uv.foreach_set('vector', [1.0, 0.5, 1.0, 1.0, 0.9688, 1.0, 0.9688, 0.5, 0.9688, 0.5, 0.9688, 1.0, 0.9375, 1.0, 0.9375, 0.5, 0.9375, 0.5, 0.9375, 1.0, 0.9062, 1.0, 0.9062, 0.5, 0.9062, 0.5, 0.9062, 1.0, 0.875, 1.0, 0.875, 0.5, 0.875, 0.5, 0.875, 1.0, 0.8438, 1.0, 0.8438, 0.5, 0.8438, 0.5, 0.8438, 1.0, 0.8125, 1.0, 0.8125, 0.5, 0.8125, 0.5, 0.8125, 1.0, 0.7812, 1.0, 0.7812, 0.5, 0.7812, 0.5, 0.7812, 1.0, 0.75, 1.0, 0.75, 0.5, 0.75, 0.5, 0.75, 1.0, 0.7188, 1.0, 0.7188, 0.5, 0.7188, 0.5, 0.7188, 1.0, 0.6875, 1.0, 0.6875, 0.5, 0.6875, 0.5, 0.6875, 1.0, 0.6562, 1.0, 0.6562, 0.5, 0.6562, 0.5, 0.6562, 1.0, 0.625, 1.0, 0.625, 0.5, 0.625, 0.5, 0.625, 1.0, 0.5938, 1.0, 0.5938, 0.5, 0.5938, 0.5, 0.5938, 1.0, 0.5625, 1.0, 0.5625, 0.5, 0.5625, 0.5, 0.5625, 1.0, 0.5312, 1.0, 0.5312, 0.5, 0.5312, 0.5, 0.5312, 1.0, 0.5, 1.0, 0.5, 0.5, 0.5, 0.5, 0.5, 1.0, 0.4688, 1.0, 0.4688, 0.5, 0.4688, 0.5, 0.4688, 1.0, 0.4375, 1.0, 0.4375, 0.5, 0.4375, 0.5, 0.4375, 1.0, 0.4062, 1.0, 0.4062, 0.5, 0.4062, 0.5, 0.4062, 1.0, 0.375, 1.0, 0.375, 0.5, 0.375, 0.5, 0.375, 1.0, 0.3438, 1.0, 0.3438, 0.5, 0.3438, 0.5, 0.3438, 1.0, 0.3125, 1.0, 0.3125, 0.5, 0.3125, 0.5, 0.3125, 1.0, 0.2812, 1.0, 0.2812, 0.5, 0.2812, 0.5, 0.2812, 1.0, 0.25, 1.0, 0.25, 0.5, 0.25, 0.5, 0.25, 1.0, 0.2188, 1.0, 0.2188, 0.5, 0.2188, 0.5, 0.2188, 1.0, 0.1875, 1.0, 0.1875, 0.5, 0.1875, 0.5, 0.1875, 1.0, 0.1562, 1.0, 0.1562, 0.5, 0.1562, 0.5, 0.1562, 1.0, 0.125, 1.0, 0.125, 0.5, 0.125, 0.5, 0.125, 1.0, 0.09375, 1.0, 0.09375, 0.5, 0.09375, 0.5, 0.09375, 1.0, 0.0625, 1.0, 0.0625, 0.5, 0.2968, 0.4854, 0.25, 0.49, 0.2032, 0.4854, 0.1582, 0.4717, 0.1167, 0.4496, 0.08029, 0.4197, 0.05045, 0.3833, 0.02827, 0.3418, 0.01461, 0.2968, 0.01, 0.25, 0.01461, 0.2032, 0.02827, 0.1582, 0.05045, 0.1167, 0.08029, 0.08029, 0.1167, 0.05045, 0.1582, 0.02827, 0.2032, 0.01461, 0.25, 0.01, 0.2968, 0.01461, 0.3418, 0.02827, 0.3833, 0.05045, 0.4197, 0.08029, 0.4496, 0.1167, 0.4717, 0.1582, 0.4854, 0.2032, 0.49, 0.25, 0.4854, 0.2968, 0.4717, 0.3418, 0.4496, 0.3833, 0.4197, 0.4197, 0.3833, 0.4496, 0.3418, 0.4717, 0.0625, 0.5, 0.0625, 1.0, 0.03125, 1.0, 0.03125, 0.5, 0.03125, 0.5, 0.03125, 1.0, 0.0, 1.0, 0.0, 0.5, 0.75, 0.49, 0.7968, 0.4854, 0.8418, 0.4717, 0.8833, 0.4496, 0.9197, 0.4197, 0.9496, 0.3833, 0.9717, 0.3418, 0.9854, 0.2968, 0.99, 0.25, 0.9854, 0.2032, 0.9717, 0.1582, 0.9496, 0.1167, 0.9197, 0.08029, 0.8833, 0.05045, 0.8418, 0.02827, 0.7968, 0.01461, 0.75, 0.01, 0.7032, 0.01461, 0.6582, 0.02827, 0.6167, 0.05045, 0.5803, 0.08029, 0.5504, 0.1167, 0.5283, 0.1582, 0.5146, 0.2032, 0.51, 0.25, 0.5146, 0.2968, 0.5283, 0.3418, 0.5504, 0.3833, 0.5803, 0.4197, 0.6167, 0.4496, 0.6582, 0.4717, 0.7032, 0.4854])
me_cylinder_004.update()

# ---- objects
ob_hooks_2 = bpy.data.objects.new('hooks-2', me_cylinder_003)
ob_hooks_3 = bpy.data.objects.new('hooks-3', me_cube_004)
ob_cube = bpy.data.objects.new('Cube', me_cube_002)
ob_cube_001 = bpy.data.objects.new('Cube.001', me_cube_003)
ob_cylinder = bpy.data.objects.new('Cylinder', me_cylinder)
ob_cylinder_001 = bpy.data.objects.new('Cylinder.001', me_cylinder_001)
ob_cylinder_002 = bpy.data.objects.new('Cylinder.002', me_cylinder_002)
ob_cylinder_003 = bpy.data.objects.new('Cylinder.003', me_cylinder_004)

# ---- transforms, parenting, visibility, modifiers, constraints
ob_hooks_2.location = (0.0, -2.0, 0.0)
ob_hooks_2.display_type = 'WIRE'
ob_hooks_3.location = (0.0, -14.95, 0.0)
ob_hooks_3.scale = (1.143, 1.0, 1.929)
ob_hooks_3.display_type = 'WIRE'
ob_cube.location = (0.0, 20.0, 0.0)
_m = ob_cube.modifiers.new('Boolean', 'BOOLEAN')
_m.object = ob_hooks_2
_m = ob_cube.modifiers.new('Boolean.001', 'BOOLEAN')
_m.object = ob_hooks_3
_m = ob_cube.modifiers.new('Boolean.002', 'BOOLEAN')
_m.object = ob_cube_001
_m = ob_cube.modifiers.new('Boolean.005', 'BOOLEAN')
_m.object = ob_cylinder_002
_m.operation = 'UNION'
_m = ob_cube.modifiers.new('Boolean.006', 'BOOLEAN')
_m.object = ob_cylinder_003
_m.operation = 'UNION'
_m = ob_cube.modifiers.new('Boolean.003', 'BOOLEAN')
_m.object = ob_cylinder
_m = ob_cube.modifiers.new('Boolean.004', 'BOOLEAN')
_m.object = ob_cylinder_001
ob_cube_001.location = (0.0, 13.0, 0.0)
ob_cube_001.scale = (16.67, 1.042, 1.708)
ob_cube_001.display_type = 'WIRE'
ob_cylinder.location = (10.0, 19.0, 0.0)
ob_cylinder.rotation_euler = (-1.571, -0.0, 0.0)
ob_cylinder.scale = (1.185, 1.185, 1.0)
ob_cylinder.display_type = 'WIRE'
ob_cylinder_001.location = (-10.0, 19.0, 0.0)
ob_cylinder_001.rotation_euler = (-1.571, -0.0, 0.0)
ob_cylinder_001.scale = (1.185, 1.185, 1.0)
ob_cylinder_001.display_type = 'WIRE'
ob_cylinder_002.location = (10.0, 22.0, 0.0)
ob_cylinder_002.rotation_euler = (1.571, -0.0, 0.0)
ob_cylinder_002.display_type = 'WIRE'
ob_cylinder_003.location = (-10.0, 22.0, 0.0)
ob_cylinder_003.rotation_euler = (1.571, -0.0, 0.0)
ob_cylinder_003.display_type = 'WIRE'

# ---- collection membership
scene.collection.objects.link(ob_hooks_2)
scene.collection.objects.link(ob_hooks_3)
scene.collection.objects.link(ob_cube)
scene.collection.objects.link(ob_cube_001)
scene.collection.objects.link(ob_cylinder)
scene.collection.objects.link(ob_cylinder_001)
scene.collection.objects.link(ob_cylinder_002)
scene.collection.objects.link(ob_cylinder_003)

# ---- scene / render settings (as saved in the file)
scene.frame_start = 1; scene.frame_end = 250; scene.frame_set(2)
scene.render.engine = 'BLENDER_EEVEE_NEXT'
scene.cycles.sampling_pattern = 'TABULATED_SOBOL'
scene.cycles.use_light_tree = False
scene.eevee.ray_tracing_options.trace_max_roughness = 0.0
scene.view_settings.view_transform = 'Filmic'
scene.unit_settings.scale_length = 0.001
bpy.context.view_layer.update()

# ---- added for rendering (the .blend has no active camera and no usable light): camera, sun
cam_auto = bpy.data.cameras.new('AutoCamera')
cam_auto.lens = 50.0
cam_auto.sensor_width = 36.0
cam_auto.clip_end = 1833.47
ob_auto_camera = bpy.data.objects.new('AutoCamera', cam_auto)
scene.collection.objects.link(ob_auto_camera)
ob_auto_camera.location = (104.472, -124.843, 83.5774)
ob_auto_camera.rotation_euler = (1.09748, -7.21219e-08, 0.694738)
scene.camera = ob_auto_camera
light_auto_sun = bpy.data.lights.new('AutoSun', 'SUN')
light_auto_sun.energy = 3.0
light_auto_sun.angle = 0.0523599
ob_auto_sun = bpy.data.objects.new('AutoSun', light_auto_sun)
scene.collection.objects.link(ob_auto_sun)
ob_auto_sun.rotation_euler = (0.872665, 0.174533, 0.523599)
bpy.context.view_layer.update()
